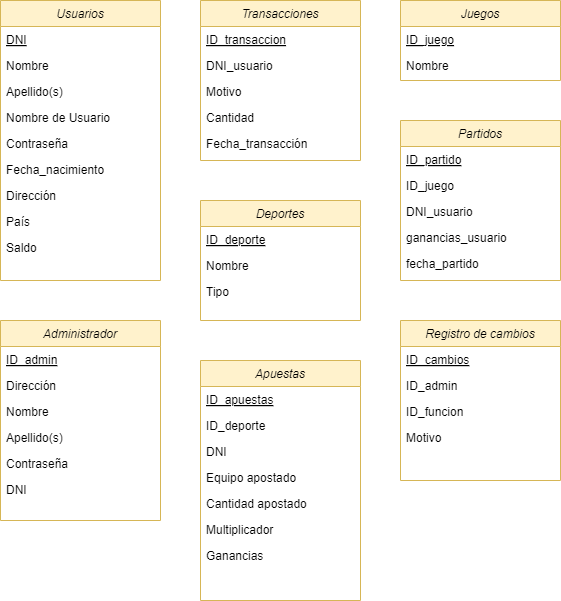

The diagram above was exported from draw.io. Its source (the exported page's mxGraphModel, read from the mxfile embedded in the PNG):
<mxGraphModel dx="1050" dy="609" grid="1" gridSize="10" guides="1" tooltips="1" connect="1" arrows="1" fold="1" page="1" pageScale="1" pageWidth="827" pageHeight="1169" math="0" shadow="0">
  <root>
    <mxCell id="WIyWlLk6GJQsqaUBKTNV-0" />
    <mxCell id="WIyWlLk6GJQsqaUBKTNV-1" parent="WIyWlLk6GJQsqaUBKTNV-0" />
    <mxCell id="zkfFHV4jXpPFQw0GAbJ--0" value="Usuarios" style="swimlane;fontStyle=2;align=center;verticalAlign=top;childLayout=stackLayout;horizontal=1;startSize=26;horizontalStack=0;resizeParent=1;resizeLast=0;collapsible=1;marginBottom=0;rounded=0;shadow=0;strokeWidth=1;fillColor=#fff2cc;strokeColor=#d6b656;" parent="WIyWlLk6GJQsqaUBKTNV-1" vertex="1">
      <mxGeometry x="40" y="40" width="160" height="280" as="geometry">
        <mxRectangle x="220" y="120" width="160" height="26" as="alternateBounds" />
      </mxGeometry>
    </mxCell>
    <mxCell id="zkfFHV4jXpPFQw0GAbJ--1" value="DNI" style="text;align=left;verticalAlign=top;spacingLeft=4;spacingRight=4;overflow=hidden;rotatable=0;points=[[0,0.5],[1,0.5]];portConstraint=eastwest;fontStyle=4" parent="zkfFHV4jXpPFQw0GAbJ--0" vertex="1">
      <mxGeometry y="26" width="160" height="26" as="geometry" />
    </mxCell>
    <mxCell id="zkfFHV4jXpPFQw0GAbJ--2" value="Nombre" style="text;align=left;verticalAlign=top;spacingLeft=4;spacingRight=4;overflow=hidden;rotatable=0;points=[[0,0.5],[1,0.5]];portConstraint=eastwest;rounded=0;shadow=0;html=0;" parent="zkfFHV4jXpPFQw0GAbJ--0" vertex="1">
      <mxGeometry y="52" width="160" height="26" as="geometry" />
    </mxCell>
    <mxCell id="xSH44h0R1QXYUAXG-rgz-3" value="Apellido(s)" style="text;align=left;verticalAlign=top;spacingLeft=4;spacingRight=4;overflow=hidden;rotatable=0;points=[[0,0.5],[1,0.5]];portConstraint=eastwest;rounded=0;shadow=0;html=0;" parent="zkfFHV4jXpPFQw0GAbJ--0" vertex="1">
      <mxGeometry y="78" width="160" height="26" as="geometry" />
    </mxCell>
    <mxCell id="zkfFHV4jXpPFQw0GAbJ--3" value="Nombre de Usuario" style="text;align=left;verticalAlign=top;spacingLeft=4;spacingRight=4;overflow=hidden;rotatable=0;points=[[0,0.5],[1,0.5]];portConstraint=eastwest;rounded=0;shadow=0;html=0;" parent="zkfFHV4jXpPFQw0GAbJ--0" vertex="1">
      <mxGeometry y="104" width="160" height="26" as="geometry" />
    </mxCell>
    <mxCell id="xSH44h0R1QXYUAXG-rgz-2" value="Contraseña" style="text;align=left;verticalAlign=top;spacingLeft=4;spacingRight=4;overflow=hidden;rotatable=0;points=[[0,0.5],[1,0.5]];portConstraint=eastwest;rounded=0;shadow=0;html=0;" parent="zkfFHV4jXpPFQw0GAbJ--0" vertex="1">
      <mxGeometry y="130" width="160" height="26" as="geometry" />
    </mxCell>
    <mxCell id="xSH44h0R1QXYUAXG-rgz-4" value="Fecha_nacimiento" style="text;align=left;verticalAlign=top;spacingLeft=4;spacingRight=4;overflow=hidden;rotatable=0;points=[[0,0.5],[1,0.5]];portConstraint=eastwest;rounded=0;shadow=0;html=0;" parent="zkfFHV4jXpPFQw0GAbJ--0" vertex="1">
      <mxGeometry y="156" width="160" height="26" as="geometry" />
    </mxCell>
    <mxCell id="xSH44h0R1QXYUAXG-rgz-5" value="Dirección" style="text;align=left;verticalAlign=top;spacingLeft=4;spacingRight=4;overflow=hidden;rotatable=0;points=[[0,0.5],[1,0.5]];portConstraint=eastwest;rounded=0;shadow=0;html=0;" parent="zkfFHV4jXpPFQw0GAbJ--0" vertex="1">
      <mxGeometry y="182" width="160" height="26" as="geometry" />
    </mxCell>
    <mxCell id="xSH44h0R1QXYUAXG-rgz-6" value="País" style="text;align=left;verticalAlign=top;spacingLeft=4;spacingRight=4;overflow=hidden;rotatable=0;points=[[0,0.5],[1,0.5]];portConstraint=eastwest;rounded=0;shadow=0;html=0;" parent="zkfFHV4jXpPFQw0GAbJ--0" vertex="1">
      <mxGeometry y="208" width="160" height="26" as="geometry" />
    </mxCell>
    <mxCell id="xSH44h0R1QXYUAXG-rgz-36" value="Saldo" style="text;align=left;verticalAlign=top;spacingLeft=4;spacingRight=4;overflow=hidden;rotatable=0;points=[[0,0.5],[1,0.5]];portConstraint=eastwest;rounded=0;shadow=0;html=0;" parent="zkfFHV4jXpPFQw0GAbJ--0" vertex="1">
      <mxGeometry y="234" width="160" height="26" as="geometry" />
    </mxCell>
    <mxCell id="xSH44h0R1QXYUAXG-rgz-7" value="Transacciones" style="swimlane;fontStyle=2;align=center;verticalAlign=top;childLayout=stackLayout;horizontal=1;startSize=26;horizontalStack=0;resizeParent=1;resizeLast=0;collapsible=1;marginBottom=0;rounded=0;shadow=0;strokeWidth=1;fillColor=#fff2cc;strokeColor=#d6b656;" parent="WIyWlLk6GJQsqaUBKTNV-1" vertex="1">
      <mxGeometry x="240" y="40" width="160" height="160" as="geometry">
        <mxRectangle x="220" y="120" width="160" height="26" as="alternateBounds" />
      </mxGeometry>
    </mxCell>
    <mxCell id="xSH44h0R1QXYUAXG-rgz-8" value="ID_transaccion" style="text;align=left;verticalAlign=top;spacingLeft=4;spacingRight=4;overflow=hidden;rotatable=0;points=[[0,0.5],[1,0.5]];portConstraint=eastwest;fontStyle=4" parent="xSH44h0R1QXYUAXG-rgz-7" vertex="1">
      <mxGeometry y="26" width="160" height="26" as="geometry" />
    </mxCell>
    <mxCell id="xSH44h0R1QXYUAXG-rgz-9" value="DNI_usuario" style="text;align=left;verticalAlign=top;spacingLeft=4;spacingRight=4;overflow=hidden;rotatable=0;points=[[0,0.5],[1,0.5]];portConstraint=eastwest;rounded=0;shadow=0;html=0;" parent="xSH44h0R1QXYUAXG-rgz-7" vertex="1">
      <mxGeometry y="52" width="160" height="26" as="geometry" />
    </mxCell>
    <mxCell id="xSH44h0R1QXYUAXG-rgz-10" value="Motivo" style="text;align=left;verticalAlign=top;spacingLeft=4;spacingRight=4;overflow=hidden;rotatable=0;points=[[0,0.5],[1,0.5]];portConstraint=eastwest;rounded=0;shadow=0;html=0;" parent="xSH44h0R1QXYUAXG-rgz-7" vertex="1">
      <mxGeometry y="78" width="160" height="26" as="geometry" />
    </mxCell>
    <mxCell id="xSH44h0R1QXYUAXG-rgz-11" value="Cantidad" style="text;align=left;verticalAlign=top;spacingLeft=4;spacingRight=4;overflow=hidden;rotatable=0;points=[[0,0.5],[1,0.5]];portConstraint=eastwest;rounded=0;shadow=0;html=0;" parent="xSH44h0R1QXYUAXG-rgz-7" vertex="1">
      <mxGeometry y="104" width="160" height="26" as="geometry" />
    </mxCell>
    <mxCell id="xSH44h0R1QXYUAXG-rgz-12" value="Fecha_transacción" style="text;align=left;verticalAlign=top;spacingLeft=4;spacingRight=4;overflow=hidden;rotatable=0;points=[[0,0.5],[1,0.5]];portConstraint=eastwest;rounded=0;shadow=0;html=0;" parent="xSH44h0R1QXYUAXG-rgz-7" vertex="1">
      <mxGeometry y="130" width="160" height="26" as="geometry" />
    </mxCell>
    <mxCell id="xSH44h0R1QXYUAXG-rgz-16" value="Juegos" style="swimlane;fontStyle=2;align=center;verticalAlign=top;childLayout=stackLayout;horizontal=1;startSize=26;horizontalStack=0;resizeParent=1;resizeLast=0;collapsible=1;marginBottom=0;rounded=0;shadow=0;strokeWidth=1;fillColor=#fff2cc;strokeColor=#d6b656;" parent="WIyWlLk6GJQsqaUBKTNV-1" vertex="1">
      <mxGeometry x="440" y="40" width="160" height="80" as="geometry">
        <mxRectangle x="220" y="120" width="160" height="26" as="alternateBounds" />
      </mxGeometry>
    </mxCell>
    <mxCell id="xSH44h0R1QXYUAXG-rgz-17" value="ID_juego" style="text;align=left;verticalAlign=top;spacingLeft=4;spacingRight=4;overflow=hidden;rotatable=0;points=[[0,0.5],[1,0.5]];portConstraint=eastwest;fontStyle=4" parent="xSH44h0R1QXYUAXG-rgz-16" vertex="1">
      <mxGeometry y="26" width="160" height="26" as="geometry" />
    </mxCell>
    <mxCell id="xSH44h0R1QXYUAXG-rgz-18" value="Nombre" style="text;align=left;verticalAlign=top;spacingLeft=4;spacingRight=4;overflow=hidden;rotatable=0;points=[[0,0.5],[1,0.5]];portConstraint=eastwest;rounded=0;shadow=0;html=0;" parent="xSH44h0R1QXYUAXG-rgz-16" vertex="1">
      <mxGeometry y="52" width="160" height="26" as="geometry" />
    </mxCell>
    <mxCell id="xSH44h0R1QXYUAXG-rgz-26" value="Partidos" style="swimlane;fontStyle=2;align=center;verticalAlign=top;childLayout=stackLayout;horizontal=1;startSize=26;horizontalStack=0;resizeParent=1;resizeLast=0;collapsible=1;marginBottom=0;rounded=0;shadow=0;strokeWidth=1;fillColor=#fff2cc;strokeColor=#d6b656;" parent="WIyWlLk6GJQsqaUBKTNV-1" vertex="1">
      <mxGeometry x="440" y="160" width="160" height="160" as="geometry">
        <mxRectangle x="220" y="120" width="160" height="26" as="alternateBounds" />
      </mxGeometry>
    </mxCell>
    <mxCell id="xSH44h0R1QXYUAXG-rgz-27" value="ID_partido" style="text;align=left;verticalAlign=top;spacingLeft=4;spacingRight=4;overflow=hidden;rotatable=0;points=[[0,0.5],[1,0.5]];portConstraint=eastwest;fontStyle=4" parent="xSH44h0R1QXYUAXG-rgz-26" vertex="1">
      <mxGeometry y="26" width="160" height="26" as="geometry" />
    </mxCell>
    <mxCell id="xSH44h0R1QXYUAXG-rgz-28" value="ID_juego" style="text;align=left;verticalAlign=top;spacingLeft=4;spacingRight=4;overflow=hidden;rotatable=0;points=[[0,0.5],[1,0.5]];portConstraint=eastwest;rounded=0;shadow=0;html=0;" parent="xSH44h0R1QXYUAXG-rgz-26" vertex="1">
      <mxGeometry y="52" width="160" height="26" as="geometry" />
    </mxCell>
    <mxCell id="xSH44h0R1QXYUAXG-rgz-29" value="DNI_usuario" style="text;align=left;verticalAlign=top;spacingLeft=4;spacingRight=4;overflow=hidden;rotatable=0;points=[[0,0.5],[1,0.5]];portConstraint=eastwest;rounded=0;shadow=0;html=0;" parent="xSH44h0R1QXYUAXG-rgz-26" vertex="1">
      <mxGeometry y="78" width="160" height="26" as="geometry" />
    </mxCell>
    <mxCell id="xSH44h0R1QXYUAXG-rgz-34" value="ganancias_usuario" style="text;align=left;verticalAlign=top;spacingLeft=4;spacingRight=4;overflow=hidden;rotatable=0;points=[[0,0.5],[1,0.5]];portConstraint=eastwest;rounded=0;shadow=0;html=0;" parent="xSH44h0R1QXYUAXG-rgz-26" vertex="1">
      <mxGeometry y="104" width="160" height="26" as="geometry" />
    </mxCell>
    <mxCell id="xSH44h0R1QXYUAXG-rgz-35" value="fecha_partido" style="text;align=left;verticalAlign=top;spacingLeft=4;spacingRight=4;overflow=hidden;rotatable=0;points=[[0,0.5],[1,0.5]];portConstraint=eastwest;rounded=0;shadow=0;html=0;" parent="xSH44h0R1QXYUAXG-rgz-26" vertex="1">
      <mxGeometry y="130" width="160" height="26" as="geometry" />
    </mxCell>
    <mxCell id="xSH44h0R1QXYUAXG-rgz-37" value="Deportes" style="swimlane;fontStyle=2;align=center;verticalAlign=top;childLayout=stackLayout;horizontal=1;startSize=26;horizontalStack=0;resizeParent=1;resizeLast=0;collapsible=1;marginBottom=0;rounded=0;shadow=0;strokeWidth=1;fillColor=#fff2cc;strokeColor=#d6b656;" parent="WIyWlLk6GJQsqaUBKTNV-1" vertex="1">
      <mxGeometry x="240" y="240" width="160" height="120" as="geometry">
        <mxRectangle x="220" y="120" width="160" height="26" as="alternateBounds" />
      </mxGeometry>
    </mxCell>
    <mxCell id="xSH44h0R1QXYUAXG-rgz-38" value="ID_deporte" style="text;align=left;verticalAlign=top;spacingLeft=4;spacingRight=4;overflow=hidden;rotatable=0;points=[[0,0.5],[1,0.5]];portConstraint=eastwest;fontStyle=4" parent="xSH44h0R1QXYUAXG-rgz-37" vertex="1">
      <mxGeometry y="26" width="160" height="26" as="geometry" />
    </mxCell>
    <mxCell id="xSH44h0R1QXYUAXG-rgz-39" value="Nombre" style="text;align=left;verticalAlign=top;spacingLeft=4;spacingRight=4;overflow=hidden;rotatable=0;points=[[0,0.5],[1,0.5]];portConstraint=eastwest;rounded=0;shadow=0;html=0;" parent="xSH44h0R1QXYUAXG-rgz-37" vertex="1">
      <mxGeometry y="52" width="160" height="26" as="geometry" />
    </mxCell>
    <mxCell id="xSH44h0R1QXYUAXG-rgz-40" value="Tipo" style="text;align=left;verticalAlign=top;spacingLeft=4;spacingRight=4;overflow=hidden;rotatable=0;points=[[0,0.5],[1,0.5]];portConstraint=eastwest;rounded=0;shadow=0;html=0;" parent="xSH44h0R1QXYUAXG-rgz-37" vertex="1">
      <mxGeometry y="78" width="160" height="26" as="geometry" />
    </mxCell>
    <mxCell id="xSH44h0R1QXYUAXG-rgz-57" value="Apuestas" style="swimlane;fontStyle=2;align=center;verticalAlign=top;childLayout=stackLayout;horizontal=1;startSize=26;horizontalStack=0;resizeParent=1;resizeLast=0;collapsible=1;marginBottom=0;rounded=0;shadow=0;strokeWidth=1;fillColor=#fff2cc;strokeColor=#d6b656;" parent="WIyWlLk6GJQsqaUBKTNV-1" vertex="1">
      <mxGeometry x="240" y="400" width="160" height="240" as="geometry">
        <mxRectangle x="220" y="120" width="160" height="26" as="alternateBounds" />
      </mxGeometry>
    </mxCell>
    <mxCell id="xSH44h0R1QXYUAXG-rgz-58" value="ID_apuestas" style="text;align=left;verticalAlign=top;spacingLeft=4;spacingRight=4;overflow=hidden;rotatable=0;points=[[0,0.5],[1,0.5]];portConstraint=eastwest;fontStyle=4" parent="xSH44h0R1QXYUAXG-rgz-57" vertex="1">
      <mxGeometry y="26" width="160" height="26" as="geometry" />
    </mxCell>
    <mxCell id="xSH44h0R1QXYUAXG-rgz-59" value="ID_deporte" style="text;align=left;verticalAlign=top;spacingLeft=4;spacingRight=4;overflow=hidden;rotatable=0;points=[[0,0.5],[1,0.5]];portConstraint=eastwest;rounded=0;shadow=0;html=0;" parent="xSH44h0R1QXYUAXG-rgz-57" vertex="1">
      <mxGeometry y="52" width="160" height="26" as="geometry" />
    </mxCell>
    <mxCell id="xSH44h0R1QXYUAXG-rgz-60" value="DNI" style="text;align=left;verticalAlign=top;spacingLeft=4;spacingRight=4;overflow=hidden;rotatable=0;points=[[0,0.5],[1,0.5]];portConstraint=eastwest;rounded=0;shadow=0;html=0;" parent="xSH44h0R1QXYUAXG-rgz-57" vertex="1">
      <mxGeometry y="78" width="160" height="26" as="geometry" />
    </mxCell>
    <mxCell id="xSH44h0R1QXYUAXG-rgz-61" value="Equipo apostado" style="text;align=left;verticalAlign=top;spacingLeft=4;spacingRight=4;overflow=hidden;rotatable=0;points=[[0,0.5],[1,0.5]];portConstraint=eastwest;rounded=0;shadow=0;html=0;" parent="xSH44h0R1QXYUAXG-rgz-57" vertex="1">
      <mxGeometry y="104" width="160" height="26" as="geometry" />
    </mxCell>
    <mxCell id="xSH44h0R1QXYUAXG-rgz-67" value="Cantidad apostado" style="text;align=left;verticalAlign=top;spacingLeft=4;spacingRight=4;overflow=hidden;rotatable=0;points=[[0,0.5],[1,0.5]];portConstraint=eastwest;rounded=0;shadow=0;html=0;" parent="xSH44h0R1QXYUAXG-rgz-57" vertex="1">
      <mxGeometry y="130" width="160" height="26" as="geometry" />
    </mxCell>
    <mxCell id="xSH44h0R1QXYUAXG-rgz-68" value="Multiplicador" style="text;align=left;verticalAlign=top;spacingLeft=4;spacingRight=4;overflow=hidden;rotatable=0;points=[[0,0.5],[1,0.5]];portConstraint=eastwest;rounded=0;shadow=0;html=0;" parent="xSH44h0R1QXYUAXG-rgz-57" vertex="1">
      <mxGeometry y="156" width="160" height="26" as="geometry" />
    </mxCell>
    <mxCell id="xSH44h0R1QXYUAXG-rgz-69" value="Ganancias" style="text;align=left;verticalAlign=top;spacingLeft=4;spacingRight=4;overflow=hidden;rotatable=0;points=[[0,0.5],[1,0.5]];portConstraint=eastwest;rounded=0;shadow=0;html=0;" parent="xSH44h0R1QXYUAXG-rgz-57" vertex="1">
      <mxGeometry y="182" width="160" height="26" as="geometry" />
    </mxCell>
    <mxCell id="xSH44h0R1QXYUAXG-rgz-70" value="Administrador" style="swimlane;fontStyle=2;align=center;verticalAlign=top;childLayout=stackLayout;horizontal=1;startSize=26;horizontalStack=0;resizeParent=1;resizeLast=0;collapsible=1;marginBottom=0;rounded=0;shadow=0;strokeWidth=1;fillColor=#fff2cc;strokeColor=#d6b656;" parent="WIyWlLk6GJQsqaUBKTNV-1" vertex="1">
      <mxGeometry x="40" y="360" width="160" height="200" as="geometry">
        <mxRectangle x="220" y="120" width="160" height="26" as="alternateBounds" />
      </mxGeometry>
    </mxCell>
    <mxCell id="xSH44h0R1QXYUAXG-rgz-71" value="ID_admin" style="text;align=left;verticalAlign=top;spacingLeft=4;spacingRight=4;overflow=hidden;rotatable=0;points=[[0,0.5],[1,0.5]];portConstraint=eastwest;fontStyle=4" parent="xSH44h0R1QXYUAXG-rgz-70" vertex="1">
      <mxGeometry y="26" width="160" height="26" as="geometry" />
    </mxCell>
    <mxCell id="xSH44h0R1QXYUAXG-rgz-77" value="Dirección" style="text;align=left;verticalAlign=top;spacingLeft=4;spacingRight=4;overflow=hidden;rotatable=0;points=[[0,0.5],[1,0.5]];portConstraint=eastwest;rounded=0;shadow=0;html=0;" parent="xSH44h0R1QXYUAXG-rgz-70" vertex="1">
      <mxGeometry y="52" width="160" height="26" as="geometry" />
    </mxCell>
    <mxCell id="xSH44h0R1QXYUAXG-rgz-72" value="Nombre" style="text;align=left;verticalAlign=top;spacingLeft=4;spacingRight=4;overflow=hidden;rotatable=0;points=[[0,0.5],[1,0.5]];portConstraint=eastwest;rounded=0;shadow=0;html=0;" parent="xSH44h0R1QXYUAXG-rgz-70" vertex="1">
      <mxGeometry y="78" width="160" height="26" as="geometry" />
    </mxCell>
    <mxCell id="xSH44h0R1QXYUAXG-rgz-73" value="Apellido(s)" style="text;align=left;verticalAlign=top;spacingLeft=4;spacingRight=4;overflow=hidden;rotatable=0;points=[[0,0.5],[1,0.5]];portConstraint=eastwest;rounded=0;shadow=0;html=0;" parent="xSH44h0R1QXYUAXG-rgz-70" vertex="1">
      <mxGeometry y="104" width="160" height="26" as="geometry" />
    </mxCell>
    <mxCell id="xSH44h0R1QXYUAXG-rgz-75" value="Contraseña" style="text;align=left;verticalAlign=top;spacingLeft=4;spacingRight=4;overflow=hidden;rotatable=0;points=[[0,0.5],[1,0.5]];portConstraint=eastwest;rounded=0;shadow=0;html=0;" parent="xSH44h0R1QXYUAXG-rgz-70" vertex="1">
      <mxGeometry y="130" width="160" height="26" as="geometry" />
    </mxCell>
    <mxCell id="xSH44h0R1QXYUAXG-rgz-76" value="DNI" style="text;align=left;verticalAlign=top;spacingLeft=4;spacingRight=4;overflow=hidden;rotatable=0;points=[[0,0.5],[1,0.5]];portConstraint=eastwest;rounded=0;shadow=0;html=0;" parent="xSH44h0R1QXYUAXG-rgz-70" vertex="1">
      <mxGeometry y="156" width="160" height="26" as="geometry" />
    </mxCell>
    <mxCell id="xSH44h0R1QXYUAXG-rgz-80" value="Registro de cambios" style="swimlane;fontStyle=2;align=center;verticalAlign=top;childLayout=stackLayout;horizontal=1;startSize=26;horizontalStack=0;resizeParent=1;resizeLast=0;collapsible=1;marginBottom=0;rounded=0;shadow=0;strokeWidth=1;fillColor=#fff2cc;strokeColor=#d6b656;" parent="WIyWlLk6GJQsqaUBKTNV-1" vertex="1">
      <mxGeometry x="440" y="360" width="160" height="160" as="geometry">
        <mxRectangle x="220" y="120" width="160" height="26" as="alternateBounds" />
      </mxGeometry>
    </mxCell>
    <mxCell id="xSH44h0R1QXYUAXG-rgz-81" value="ID_cambios" style="text;align=left;verticalAlign=top;spacingLeft=4;spacingRight=4;overflow=hidden;rotatable=0;points=[[0,0.5],[1,0.5]];portConstraint=eastwest;fontStyle=4" parent="xSH44h0R1QXYUAXG-rgz-80" vertex="1">
      <mxGeometry y="26" width="160" height="26" as="geometry" />
    </mxCell>
    <mxCell id="xSH44h0R1QXYUAXG-rgz-82" value="ID_admin" style="text;align=left;verticalAlign=top;spacingLeft=4;spacingRight=4;overflow=hidden;rotatable=0;points=[[0,0.5],[1,0.5]];portConstraint=eastwest;rounded=0;shadow=0;html=0;" parent="xSH44h0R1QXYUAXG-rgz-80" vertex="1">
      <mxGeometry y="52" width="160" height="26" as="geometry" />
    </mxCell>
    <mxCell id="xSH44h0R1QXYUAXG-rgz-83" value="ID_funcion" style="text;align=left;verticalAlign=top;spacingLeft=4;spacingRight=4;overflow=hidden;rotatable=0;points=[[0,0.5],[1,0.5]];portConstraint=eastwest;rounded=0;shadow=0;html=0;" parent="xSH44h0R1QXYUAXG-rgz-80" vertex="1">
      <mxGeometry y="78" width="160" height="26" as="geometry" />
    </mxCell>
    <mxCell id="xSH44h0R1QXYUAXG-rgz-84" value="Motivo" style="text;align=left;verticalAlign=top;spacingLeft=4;spacingRight=4;overflow=hidden;rotatable=0;points=[[0,0.5],[1,0.5]];portConstraint=eastwest;rounded=0;shadow=0;html=0;" parent="xSH44h0R1QXYUAXG-rgz-80" vertex="1">
      <mxGeometry y="104" width="160" height="26" as="geometry" />
    </mxCell>
  </root>
</mxGraphModel>